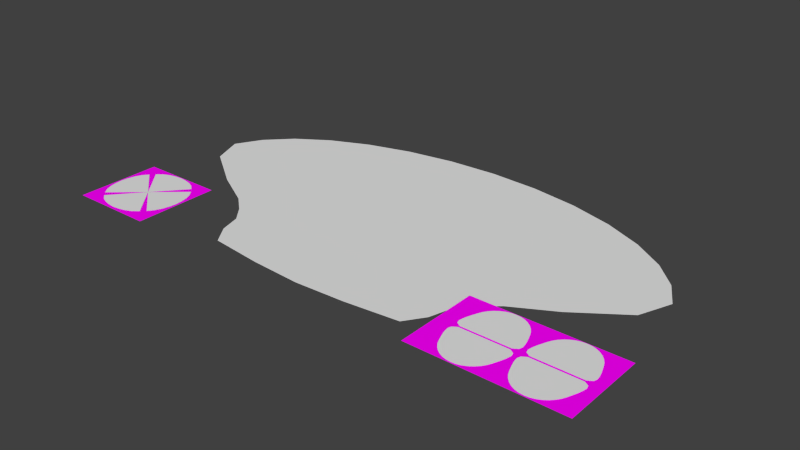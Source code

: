 # Source: blue_ui.blend  (saved by Blender 2.71.0; exported with 4.5.12 LTS)
import bpy
from mathutils import Matrix  # noqa: F401  (used for matrix-valued properties, if any)

bpy.ops.wm.read_factory_settings(use_empty=True)
scene = bpy.context.scene
scene.name = 'Scene'

# ---- collections
col_collection_1 = bpy.data.collections.new('Collection 1'); scene.collection.children.link(col_collection_1)
col_collection_2 = bpy.data.collections.new('Collection 2'); scene.collection.children.link(col_collection_2)
col_collection_11 = bpy.data.collections.new('Collection 11'); scene.collection.children.link(col_collection_11)
col_collection_11.hide_render = True
col_collection_11.hide_viewport = True

# ---- images (referenced by path relative to the original .blend; pixels are not part of the script)
import os
ASSET_DIR = os.environ.get("B2B_ASSET_DIR", "")  # directory of the original .blend (textures are referenced by path, not embedded)
HERE = os.path.dirname(os.path.abspath(__file__))  # packed textures are extracted next to this script under _unpacked/

def load_image(name, relpath, width, height, colorspace="sRGB"):
    """Load a texture the original file referenced (path relative to the .blend, or extracted next to this script)."""
    p = next((c for c in (os.path.join(HERE, relpath), os.path.join(ASSET_DIR, relpath)) if relpath and os.path.exists(c)), "")
    if p:
        img = bpy.data.images.load(p, check_existing=True)
        img.name = name
    else:  # same state as the original file: an image datablock whose file is absent (Cycles renders it pink)
        img = bpy.data.images.new(name, width, height)
        img.source = "FILE"
        img.filepath = "//" + (relpath or name)
    img.colorspace_settings.name = colorspace
    return img
img_hzg_updn_png_001 = load_image('hzg_updn.png.001', 'hzg_updn.png', 1024, 1024, 'sRGB')
img_hzg_zoom_png_001 = load_image('hzg_zoom.png.001', 'hzg_zoom.png', 1024, 1024, 'sRGB')
img_hzg_dpad_png_001 = load_image('hzg_dpad.png.001', 'hzg_dpad.png', 1024, 1024, 'sRGB')

# ---- materials (node trees are filled in below, after node groups)
mat_material_003 = bpy.data.materials.new('Material.003')
mat_material_003.alpha_threshold = 0.0
mat_material_003.roughness = 0.5
mat_material_003.line_color = (0.0, 0.0, 0.0, 1.0)
mat_material_002 = bpy.data.materials.new('Material.002')
mat_material_002.alpha_threshold = 0.0
mat_material_002.roughness = 0.5
mat_material_002.line_color = (0.0, 0.0, 0.0, 1.0)
mat_material = bpy.data.materials.new('Material')
mat_material.alpha_threshold = 0.0
mat_material.roughness = 0.5
mat_material.line_color = (0.0, 0.0, 0.0, 1.0)

# ---- material node trees
mat_material_003.use_nodes = True; mat_material_003.node_tree.nodes.clear()
_N = mat_material_003.node_tree.nodes; _L = mat_material_003.node_tree.links
n0 = _N.new('ShaderNodeMixShader'); n0.name = 'Mix Shader'; n0.location = (195, 274)
n1 = _N.new('ShaderNodeOutputMaterial'); n1.name = 'Material Output'; n1.location = (456, 281)
n2 = _N.new('ShaderNodeTexImage'); n2.name = 'Image Texture'; n2.location = (-397, 260)
n2.width = 140
n2.image = img_hzg_updn_png_001
n3 = _N.new('ShaderNodeBsdfTransparent'); n3.name = 'Transparent BSDF'; n3.location = (3, 152)
n3.inputs[0].default_value = (1.0, 1.0, 1.0, 0.0)
n4 = _N.new('ShaderNodeBsdfDiffuse'); n4.name = 'Diffuse BSDF'; n4.location = (10, 300)
_L.new(n2.outputs[0], n4.inputs[0])
_L.new(n0.outputs[0], n1.inputs[0])
_L.new(n2.outputs[1], n0.inputs[0])
_L.new(n3.outputs[0], n0.inputs[1])
_L.new(n4.outputs[0], n0.inputs[2])
n1.is_active_output = True
mat_material_002.use_nodes = True; mat_material_002.node_tree.nodes.clear()
_N = mat_material_002.node_tree.nodes; _L = mat_material_002.node_tree.links
n0 = _N.new('ShaderNodeBsdfDiffuse'); n0.name = 'Diffuse BSDF'; n0.location = (10, 300)
n1 = _N.new('ShaderNodeBsdfTransparent'); n1.name = 'Transparent BSDF'; n1.location = (34, 130)
n2 = _N.new('ShaderNodeOutputMaterial'); n2.name = 'Material Output'; n2.location = (598, 261)
n3 = _N.new('ShaderNodeMixShader'); n3.name = 'Mix Shader'; n3.location = (326, 275)
n4 = _N.new('ShaderNodeTexImage'); n4.name = 'Image Texture'; n4.location = (-322, 255)
n4.width = 140
n4.image = img_hzg_zoom_png_001
_L.new(n0.outputs[0], n3.inputs[2])
_L.new(n4.outputs[0], n0.inputs[0])
_L.new(n3.outputs[0], n2.inputs[0])
_L.new(n1.outputs[0], n3.inputs[1])
_L.new(n4.outputs[1], n3.inputs[0])
n2.is_active_output = True
mat_material.use_nodes = True; mat_material.node_tree.nodes.clear()
_N = mat_material.node_tree.nodes; _L = mat_material.node_tree.links
n0 = _N.new('ShaderNodeOutputMaterial'); n0.name = 'Material Output'; n0.location = (300, 300)
n1 = _N.new('ShaderNodeBsdfDiffuse'); n1.name = 'Diffuse BSDF'; n1.location = (10, 300)
n2 = _N.new('ShaderNodeTexImage'); n2.name = 'Image Texture'; n2.location = (-180, 300)
n2.width = 140
n2.image = img_hzg_dpad_png_001
_L.new(n1.outputs[0], n0.inputs[0])
_L.new(n2.outputs[0], n1.inputs[0])
n0.is_active_output = True

# ---- world
world_world = bpy.data.worlds.new('World'); scene.world = world_world
world_world.color = (0.05088, 0.05088, 0.05088)
world_world.use_sun_shadow = False
world_world.sun_shadow_jitter_overblur = 0.0
world_world.cycles.sampling_method = 'MANUAL'
world_world.cycles.sample_map_resolution = 256

# ---- meshes
me_plane_004 = bpy.data.meshes.new('Plane.004')
me_plane_004.from_pydata([(426.7, -227.8, 0.9995), (426.7, -527.8, 0.9995), (726.7, -227.8, 1.0), (726.7, -527.8, 1.0)], [], [(0, 1, 3, 2)])
_uv = me_plane_004.uv_layers.new(name='UVMap')
_uv.uv.foreach_set('vector', [9.998e-05, 0.9999, 9.998e-05, 0.0001001, 0.9999, 9.998e-05, 0.9999, 0.9999])
me_plane_004.materials.append(mat_material_003)
me_plane_004.use_remesh_preserve_volume = False
me_plane_004.use_remesh_preserve_attributes = False
me_plane_004.use_mirror_vertex_groups = False
me_plane_004.update()
me_plane_003 = bpy.data.meshes.new('Plane.003')
me_plane_003.from_pydata([(648.5, -227.8, 0.9995), (648.5, -527.8, 0.9995), (948.5, -227.8, 1.0), (948.5, -527.8, 1.0)], [], [(0, 1, 3, 2)])
_uv = me_plane_003.uv_layers.new(name='UVMap')
_uv.uv.foreach_set('vector', [9.998e-05, 0.9999, 9.998e-05, 0.0001001, 0.9999, 9.998e-05, 0.9999, 0.9999])
me_plane_003.materials.append(mat_material_002)
me_plane_003.use_remesh_preserve_volume = False
me_plane_003.use_remesh_preserve_attributes = False
me_plane_003.use_mirror_vertex_groups = False
me_plane_003.update()
me_plane_001 = bpy.data.meshes.new('Plane.001')
me_plane_001.from_pydata([(-947.1, -527.8, 0.9995), (-647.1, -527.8, 0.9995), (-947.1, -227.8, 1.0), (-647.1, -227.8, 1.0)], [], [(0, 1, 3, 2)])
_uv = me_plane_001.uv_layers.new(name='UVMap')
_uv.uv.foreach_set('vector', [9.998e-05, 0.9999, 9.998e-05, 0.0001001, 0.9999, 9.998e-05, 0.9999, 0.9999])
me_plane_001.materials.append(mat_material)
me_plane_001.use_remesh_preserve_volume = False
me_plane_001.use_remesh_preserve_attributes = False
me_plane_001.use_mirror_vertex_groups = False
me_plane_001.update()
me_circle_002 = bpy.data.meshes.new('Circle.002')
me_circle_002.from_pydata([(0.0, 486.3, 0.0), (-175.8, 476.9, 0.0), (-344.8, 449.3, 0.0), (-500.6, 404.3, 0.0), (-637.2, 343.8, 0.0), (-749.2, 270.2, 0.0), (-832.5, 186.1, 0.0), (-883.8, 94.87, 0.0), (-839.0, -18.37, 0.0), (-672.3, -136.0, 0.0), (-532.7, -212.9, 0.0), (-473.4, -264.6, 0.0), (-429.3, -318.5, 0.0), (-409.0, -389.8, 0.0), (-363.0, -456.3, 0.0), (-175.8, -476.9, 0.0), (0.0002936, -486.3, 0.0), (175.8, -476.9, 0.0), (363.0, -456.3, 0.0), (409.0, -389.8, 0.0), (429.3, -318.5, 0.0), (473.4, -264.6, 0.0), (532.7, -212.9, 0.0), (672.3, -136.0, 0.0), (839.0, -18.37, 0.0), (883.8, 94.87, 0.0), (832.5, 186.1, 0.0), (749.2, 270.2, 0.0), (637.2, 343.8, 0.0), (500.6, 404.3, 0.0), (344.8, 449.3, 0.0), (175.8, 476.9, 0.0), (0.0, 0.0002531, 0.0)], [], [(7, 8, 32, 6), (4, 5, 6, 32), (2, 3, 4, 32), (0, 1, 2, 32), (30, 31, 0, 32), (28, 29, 30, 32), (26, 27, 28, 32), (24, 25, 26, 32), (23, 24, 32, 22), (20, 21, 22, 32), (18, 19, 20, 32), (16, 17, 18, 32), (8, 9, 10, 32), (10, 11, 12, 32), (12, 13, 14, 32), (14, 15, 16, 32)])
me_circle_002.use_remesh_preserve_volume = False
me_circle_002.use_remesh_preserve_attributes = False
me_circle_002.use_mirror_vertex_groups = False
me_circle_002.update()
me_circle_009 = bpy.data.meshes.new('Circle.009')
me_circle_009.from_pydata([(809.0, -230.5, 2.0), (793.3, -232.0, 2.0), (778.0, -236.4, 2.0), (763.7, -243.5, 2.0), (750.7, -253.0, 2.0), (739.4, -264.7, 2.0), (730.3, -278.0, 2.0), (723.6, -292.4, 2.0), (717.9, -307.5, 2.0), (712.3, -322.9, 2.0), (708.1, -338.0, 2.0), (705.8, -352.0, 2.0), (709.3, -364.3, 2.0), (724.6, -374.2, 2.0), (893.4, -374.2, 2.0), (908.8, -364.3, 2.0), (912.2, -352.0, 2.0), (910.0, -338.0, 2.0), (905.8, -322.9, 2.0), (900.2, -307.5, 2.0), (894.5, -292.4, 2.0), (887.8, -278.0, 2.0), (878.6, -264.7, 2.0), (867.4, -253.0, 2.0), (854.4, -243.5, 2.0), (840.0, -236.4, 2.0), (824.8, -232.0, 2.0), (809.0, -374.2, 2.0), (809.0, -302.3, 2.0)], [], [(13, 27, 28, 12), (10, 11, 12, 28), (8, 9, 10, 28), (6, 7, 8, 28), (4, 5, 6, 28), (2, 3, 4, 28), (0, 1, 2, 28), (26, 0, 28, 25), (23, 24, 25, 28), (21, 22, 23, 28), (19, 20, 21, 28), (17, 18, 19, 28), (15, 16, 17, 28), (14, 15, 28, 27)])
_uv = me_circle_009.uv_layers.new(name='UVMap')
_uv.uv.foreach_set('vector', [0.09107, 8.476e-05, 0.5, 8.416e-05, 0.5, 0.3481, 0.01679, 0.04775, 0.0108, 0.1754, 8.342e-05, 0.1073, 0.01679, 0.04775, 0.5, 0.3481, 0.05848, 0.3232, 0.03127, 0.2485, 0.0108, 0.1754, 0.5, 0.3481, 0.1184, 0.4661, 0.08613, 0.3962, 0.05848, 0.3232, 0.5, 0.3481, 0.2174, 0.587, 0.1628, 0.5305, 0.1184, 0.4661, 0.5, 0.3481, 0.3498, 0.6678, 0.2804, 0.6333, 0.2174, 0.587, 0.5, 0.3481, 0.5, 0.6962, 0.4238, 0.689, 0.3498, 0.6678, 0.5, 0.3481, 0.5762, 0.689, 0.5, 0.6962, 0.5, 0.3481, 0.6502, 0.6678, 0.7826, 0.587, 0.7196, 0.6333, 0.6502, 0.6678, 0.5, 0.3481, 0.8816, 0.4661, 0.8372, 0.5305, 0.7826, 0.587, 0.5, 0.3481, 0.9415, 0.3231, 0.9139, 0.3961, 0.8816, 0.4661, 0.5, 0.3481, 0.9892, 0.1754, 0.9687, 0.2485, 0.9415, 0.3231, 0.5, 0.3481, 0.9832, 0.04775, 0.9999, 0.1073, 0.9892, 0.1754, 0.5, 0.3481, 0.9089, 8.342e-05, 0.9832, 0.04775, 0.5, 0.3481, 0.5, 8.416e-05])
me_circle_009.use_remesh_preserve_volume = False
me_circle_009.use_remesh_preserve_attributes = False
me_circle_009.use_mirror_vertex_groups = False
me_circle_009.update()
me_circle_008 = bpy.data.meshes.new('Circle.008')
me_circle_008.from_pydata([(809.0, -524.3, 2.0), (793.3, -522.9, 2.0), (778.0, -518.5, 2.0), (763.7, -511.4, 2.0), (750.7, -501.8, 2.0), (739.4, -490.1, 2.0), (730.3, -476.8, 2.0), (723.6, -462.4, 2.0), (717.9, -447.3, 2.0), (712.3, -431.9, 2.0), (708.1, -416.9, 2.0), (705.8, -402.8, 2.0), (709.3, -390.5, 2.0), (724.6, -380.7, 2.0), (893.4, -380.7, 2.0), (908.8, -390.5, 2.0), (912.2, -402.8, 2.0), (910.0, -416.9, 2.0), (905.8, -431.9, 2.0), (900.2, -447.3, 2.0), (894.5, -462.4, 2.0), (887.8, -476.8, 2.0), (878.6, -490.1, 2.0), (867.4, -501.8, 2.0), (854.4, -511.4, 2.0), (840.0, -518.5, 2.0), (824.8, -522.9, 2.0), (809.0, -380.7, 2.0), (809.0, -452.5, 2.0)], [], [(14, 27, 28, 15), (15, 28, 17, 16), (17, 28, 19, 18), (19, 28, 21, 20), (21, 28, 23, 22), (23, 28, 25, 24), (26, 25, 28, 0), (0, 28, 2, 1), (2, 28, 4, 3), (4, 28, 6, 5), (6, 28, 8, 7), (8, 28, 10, 9), (10, 28, 12, 11), (13, 12, 28, 27)])
_uv = me_circle_008.uv_layers.new(name='UVMap')
_uv.uv.foreach_set('vector', [0.9089, 0.6961, 0.5, 0.6962, 0.5, 0.3481, 0.9832, 0.6485, 0.9832, 0.6485, 0.5, 0.3481, 0.9892, 0.5208, 0.9999, 0.5889, 0.9892, 0.5208, 0.5, 0.3481, 0.9415, 0.3731, 0.9687, 0.4477, 0.9415, 0.3731, 0.5, 0.3481, 0.8816, 0.2302, 0.9139, 0.3001, 0.8816, 0.2302, 0.5, 0.3481, 0.7826, 0.1093, 0.8372, 0.1657, 0.7826, 0.1093, 0.5, 0.3481, 0.6502, 0.02846, 0.7196, 0.0629, 0.5762, 0.007246, 0.6502, 0.02846, 0.5, 0.3481, 0.5, 8.342e-05, 0.5, 8.342e-05, 0.5, 0.3481, 0.3498, 0.02845, 0.4238, 0.007244, 0.3498, 0.02845, 0.5, 0.3481, 0.2174, 0.1092, 0.2804, 0.06289, 0.2174, 0.1092, 0.5, 0.3481, 0.1184, 0.2302, 0.1628, 0.1657, 0.1184, 0.2302, 0.5, 0.3481, 0.05849, 0.3731, 0.08613, 0.3001, 0.05849, 0.3731, 0.5, 0.3481, 0.0108, 0.5208, 0.03127, 0.4477, 0.0108, 0.5208, 0.5, 0.3481, 0.01679, 0.6485, 8.342e-05, 0.5889, 0.09107, 0.6961, 0.01679, 0.6485, 0.5, 0.3481, 0.5, 0.6962])
me_circle_008.use_remesh_preserve_volume = False
me_circle_008.use_remesh_preserve_attributes = False
me_circle_008.use_mirror_vertex_groups = False
me_circle_008.update()
me_circle_007 = bpy.data.meshes.new('Circle.007')
me_circle_007.from_pydata([(586.5, -524.3, 2.0), (570.8, -522.9, 2.0), (555.6, -518.5, 2.0), (541.2, -511.4, 2.0), (528.2, -501.8, 2.0), (516.9, -490.1, 2.0), (507.8, -476.8, 2.0), (501.1, -462.4, 2.0), (495.4, -447.3, 2.0), (489.8, -431.9, 2.0), (485.6, -416.9, 2.0), (483.4, -402.8, 2.0), (486.8, -390.5, 2.0), (502.1, -380.7, 2.0), (671.0, -380.7, 2.0), (686.3, -390.5, 2.0), (689.7, -402.8, 2.0), (687.5, -416.9, 2.0), (683.3, -431.9, 2.0), (677.7, -447.3, 2.0), (672.0, -462.4, 2.0), (665.3, -476.8, 2.0), (656.1, -490.1, 2.0), (644.9, -501.8, 2.0), (631.9, -511.4, 2.0), (617.5, -518.5, 2.0), (602.3, -522.9, 2.0), (586.5, -380.7, 2.0), (586.5, -452.5, 2.0)], [], [(14, 27, 28, 15), (15, 28, 17, 16), (17, 28, 19, 18), (19, 28, 21, 20), (21, 28, 23, 22), (23, 28, 25, 24), (26, 25, 28, 0), (0, 28, 2, 1), (2, 28, 4, 3), (4, 28, 6, 5), (6, 28, 8, 7), (8, 28, 10, 9), (10, 28, 12, 11), (13, 12, 28, 27)])
_uv = me_circle_007.uv_layers.new(name='UVMap')
_uv.uv.foreach_set('vector', [0.9089, 0.6961, 0.5, 0.6962, 0.5, 0.3481, 0.9832, 0.6485, 0.9832, 0.6485, 0.5, 0.3481, 0.9892, 0.5208, 0.9999, 0.5889, 0.9892, 0.5208, 0.5, 0.3481, 0.9415, 0.3731, 0.9687, 0.4477, 0.9415, 0.3731, 0.5, 0.3481, 0.8816, 0.2302, 0.9139, 0.3001, 0.8816, 0.2302, 0.5, 0.3481, 0.7826, 0.1093, 0.8372, 0.1657, 0.7826, 0.1093, 0.5, 0.3481, 0.6502, 0.02846, 0.7196, 0.0629, 0.5762, 0.007245, 0.6502, 0.02846, 0.5, 0.3481, 0.5, 8.342e-05, 0.5, 8.342e-05, 0.5, 0.3481, 0.3498, 0.02845, 0.4238, 0.007245, 0.3498, 0.02845, 0.5, 0.3481, 0.2174, 0.1092, 0.2804, 0.0629, 0.2174, 0.1092, 0.5, 0.3481, 0.1184, 0.2302, 0.1628, 0.1657, 0.1184, 0.2302, 0.5, 0.3481, 0.05848, 0.3731, 0.08613, 0.3001, 0.05848, 0.3731, 0.5, 0.3481, 0.0108, 0.5208, 0.03127, 0.4477, 0.0108, 0.5208, 0.5, 0.3481, 0.01679, 0.6485, 8.342e-05, 0.5889, 0.09107, 0.6961, 0.01679, 0.6485, 0.5, 0.3481, 0.5, 0.6962])
me_circle_007.use_remesh_preserve_volume = False
me_circle_007.use_remesh_preserve_attributes = False
me_circle_007.use_mirror_vertex_groups = False
me_circle_007.update()
me_circle_001 = bpy.data.meshes.new('Circle.001')
me_circle_001.from_pydata([(586.5, -230.5, 2.0), (570.8, -232.0, 2.0), (555.6, -236.4, 2.0), (541.2, -243.5, 2.0), (528.2, -253.0, 2.0), (516.9, -264.7, 2.0), (507.8, -278.0, 2.0), (501.1, -292.4, 2.0), (495.4, -307.5, 2.0), (489.8, -322.9, 2.0), (485.6, -338.0, 2.0), (483.4, -352.0, 2.0), (486.8, -364.3, 2.0), (502.1, -374.2, 2.0), (671.0, -374.2, 2.0), (686.3, -364.3, 2.0), (689.7, -352.0, 2.0), (687.5, -338.0, 2.0), (683.3, -322.9, 2.0), (677.7, -307.5, 2.0), (672.0, -292.4, 2.0), (665.3, -278.0, 2.0), (656.1, -264.7, 2.0), (644.9, -253.0, 2.0), (631.9, -243.5, 2.0), (617.5, -236.4, 2.0), (602.3, -232.0, 2.0), (586.5, -374.2, 2.0), (586.5, -302.3, 2.0)], [], [(13, 27, 28, 12), (10, 11, 12, 28), (8, 9, 10, 28), (6, 7, 8, 28), (4, 5, 6, 28), (2, 3, 4, 28), (0, 1, 2, 28), (26, 0, 28, 25), (23, 24, 25, 28), (21, 22, 23, 28), (19, 20, 21, 28), (17, 18, 19, 28), (15, 16, 17, 28), (14, 15, 28, 27)])
_uv = me_circle_001.uv_layers.new(name='UVMap')
_uv.uv.foreach_set('vector', [0.09107, 8.387e-05, 0.5, 8.402e-05, 0.5, 0.3481, 0.01679, 0.04775, 0.0108, 0.1754, 8.342e-05, 0.1073, 0.01679, 0.04775, 0.5, 0.3481, 0.05848, 0.3231, 0.03127, 0.2485, 0.0108, 0.1754, 0.5, 0.3481, 0.1184, 0.4661, 0.08612, 0.3961, 0.05848, 0.3231, 0.5, 0.3481, 0.2174, 0.587, 0.1628, 0.5305, 0.1184, 0.4661, 0.5, 0.3481, 0.3498, 0.6678, 0.2804, 0.6333, 0.2174, 0.587, 0.5, 0.3481, 0.5, 0.6962, 0.4238, 0.689, 0.3498, 0.6678, 0.5, 0.3481, 0.5762, 0.689, 0.5, 0.6962, 0.5, 0.3481, 0.6502, 0.6678, 0.7826, 0.587, 0.7196, 0.6333, 0.6502, 0.6678, 0.5, 0.3481, 0.8816, 0.4661, 0.8372, 0.5305, 0.7826, 0.587, 0.5, 0.3481, 0.9415, 0.3231, 0.9139, 0.3961, 0.8816, 0.4661, 0.5, 0.3481, 0.9892, 0.1754, 0.9687, 0.2485, 0.9415, 0.3231, 0.5, 0.3481, 0.9832, 0.04775, 0.9999, 0.1073, 0.9892, 0.1754, 0.5, 0.3481, 0.9089, 8.342e-05, 0.9832, 0.04775, 0.5, 0.3481, 0.5, 8.402e-05])
me_circle_001.use_remesh_preserve_volume = False
me_circle_001.use_remesh_preserve_attributes = False
me_circle_001.use_mirror_vertex_groups = False
me_circle_001.update()
me_circle_006 = bpy.data.meshes.new('Circle.006')
me_circle_006.from_pydata([(-939.5, -374.9, 2.0), (-937.0, -400.5, 2.0), (-931.3, -425.1, 2.0), (-921.3, -447.8, 2.0), (-905.3, -467.6, 2.0), (-905.3, -282.1, 2.0), (-921.3, -302.0, 2.0), (-931.3, -324.6, 2.0), (-937.0, -349.3, 2.0), (-797.0, -374.9, 2.0), (-851.3, -328.5, 2.0), (-851.3, -421.2, 2.0), (-861.2, -374.9, 2.0)], [], [(11, 9, 10, 12), (4, 11, 12, 3), (1, 2, 3, 12), (0, 1, 12, 8), (6, 7, 8, 12), (5, 6, 12, 10)])
_uv = me_circle_006.uv_layers.new(name='UVMap')
_uv.uv.foreach_set('vector', [0.4935, 0.07746, 0.9881, 9.939e-05, 0.9875, 0.5007, 0.6955, 0.3416, 9.939e-05, 0.1534, 0.4935, 0.07746, 0.6955, 0.3416, 0.0328, 0.3295, 0.2131, 0.6287, 0.1083, 0.4859, 0.0328, 0.3295, 0.6955, 0.3416, 0.338, 0.7588, 0.2131, 0.6287, 0.6955, 0.3416, 0.4857, 0.8623, 0.8091, 0.9946, 0.643, 0.944, 0.4857, 0.8623, 0.6955, 0.3416, 0.9881, 0.9999, 0.8091, 0.9946, 0.6955, 0.3416, 0.9875, 0.5007])
me_circle_006.use_remesh_preserve_volume = False
me_circle_006.use_remesh_preserve_attributes = False
me_circle_006.use_mirror_vertex_groups = False
me_circle_006.update()
me_circle_005 = bpy.data.meshes.new('Circle.005')
me_circle_005.from_pydata([(-797.0, -517.4, 2.0), (-771.4, -514.9, 2.0), (-746.8, -509.1, 2.0), (-724.1, -499.2, 2.0), (-704.2, -483.1, 2.0), (-889.8, -483.1, 2.0), (-869.9, -499.2, 2.0), (-847.2, -509.1, 2.0), (-822.6, -514.9, 2.0), (-797.0, -374.9, 2.0), (-843.4, -429.1, 2.0), (-750.6, -429.1, 2.0), (-797.0, -439.0, 2.0)], [], [(11, 9, 10, 12), (4, 11, 12, 3), (1, 2, 3, 12), (0, 1, 12, 8), (6, 7, 8, 12), (5, 6, 12, 10)])
_uv = me_circle_005.uv_layers.new(name='UVMap')
_uv.uv.foreach_set('vector', [0.9875, 0.5007, 0.9881, 9.939e-05, 0.4935, 0.07746, 0.6955, 0.3416, 0.9881, 0.9999, 0.9875, 0.5007, 0.6955, 0.3416, 0.8091, 0.9946, 0.4857, 0.8623, 0.643, 0.944, 0.8091, 0.9946, 0.6955, 0.3416, 0.338, 0.7588, 0.4857, 0.8623, 0.6955, 0.3416, 0.2131, 0.6287, 0.0328, 0.3295, 0.1083, 0.4859, 0.2131, 0.6287, 0.6955, 0.3416, 9.939e-05, 0.1534, 0.0328, 0.3295, 0.6955, 0.3416, 0.4935, 0.07746])
me_circle_005.use_remesh_preserve_volume = False
me_circle_005.use_remesh_preserve_attributes = False
me_circle_005.use_mirror_vertex_groups = False
me_circle_005.update()
me_circle_004 = bpy.data.meshes.new('Circle.004')
me_circle_004.from_pydata([(-654.5, -374.9, 2.0), (-657.0, -349.3, 2.0), (-662.8, -324.6, 2.0), (-672.7, -302.0, 2.0), (-688.7, -282.1, 2.0), (-688.7, -467.6, 2.0), (-672.7, -447.8, 2.0), (-662.8, -425.1, 2.0), (-657.0, -400.5, 2.0), (-797.0, -374.9, 2.0), (-742.7, -421.2, 2.0), (-742.7, -328.5, 2.0), (-732.9, -374.9, 2.0)], [], [(11, 9, 10, 12), (4, 11, 12, 3), (5, 6, 12, 10), (6, 7, 8, 12), (1, 2, 3, 12), (0, 1, 12, 8)])
_uv = me_circle_004.uv_layers.new(name='UVMap')
_uv.uv.foreach_set('vector', [0.9875, 0.4993, 0.9881, 0.9999, 0.4935, 0.9225, 0.6955, 0.6584, 0.9881, 9.939e-05, 0.9875, 0.4993, 0.6955, 0.6584, 0.8091, 0.005408, 9.939e-05, 0.8466, 0.0328, 0.6705, 0.6955, 0.6584, 0.4935, 0.9225, 0.0328, 0.6705, 0.1083, 0.5141, 0.2131, 0.3713, 0.6955, 0.6584, 0.4857, 0.1377, 0.643, 0.05603, 0.8091, 0.005408, 0.6955, 0.6584, 0.338, 0.2412, 0.4857, 0.1377, 0.6955, 0.6584, 0.2131, 0.3713])
me_circle_004.use_remesh_preserve_volume = False
me_circle_004.use_remesh_preserve_attributes = False
me_circle_004.use_mirror_vertex_groups = False
me_circle_004.update()
me_circle = bpy.data.meshes.new('Circle')
me_circle.from_pydata([(-797.0, -232.4, 2.0), (-822.6, -234.9, 2.0), (-847.2, -240.6, 2.0), (-869.9, -250.5, 2.0), (-889.8, -266.6, 2.0), (-704.2, -266.6, 2.0), (-724.1, -250.5, 2.0), (-746.8, -240.6, 2.0), (-771.4, -234.9, 2.0), (-797.0, -374.9, 2.0), (-843.4, -320.6, 2.0), (-750.6, -320.6, 2.0), (-797.0, -310.7, 2.0)], [], [(4, 10, 12, 3), (1, 2, 3, 12), (0, 1, 12, 8), (6, 7, 8, 12), (5, 6, 12, 11), (10, 9, 11, 12)])
_uv = me_circle.uv_layers.new(name='UVMap')
_uv.uv.foreach_set('vector', [9.939e-05, 0.1534, 0.4935, 0.07746, 0.6955, 0.3416, 0.0328, 0.3295, 0.2131, 0.6287, 0.1083, 0.4858, 0.0328, 0.3295, 0.6955, 0.3416, 0.338, 0.7588, 0.2131, 0.6287, 0.6955, 0.3416, 0.4857, 0.8623, 0.809, 0.9946, 0.643, 0.944, 0.4857, 0.8623, 0.6955, 0.3416, 0.9881, 0.9999, 0.809, 0.9946, 0.6955, 0.3416, 0.9875, 0.5007, 0.4935, 0.07746, 0.9881, 9.939e-05, 0.9875, 0.5007, 0.6955, 0.3416])
me_circle.use_remesh_preserve_volume = False
me_circle.use_remesh_preserve_attributes = False
me_circle.use_mirror_vertex_groups = False
me_circle.update()
me_plane = bpy.data.meshes.new('Plane')
me_plane.from_pydata([(-1.0, -1.0, 0.0), (1.0, -1.0, 0.0), (-1.0, 1.0, 0.0), (1.0, 1.0, 0.0)], [], [(0, 1, 3, 2)])
me_plane.use_remesh_preserve_volume = False
me_plane.use_remesh_preserve_attributes = False
me_plane.use_mirror_vertex_groups = False
me_plane.update()

# ---- objects
ob_updn_btn = bpy.data.objects.new('updn_btn', me_plane_004)
ob_zoom_btn = bpy.data.objects.new('zoom_btn', me_plane_003)
ob_dpad = bpy.data.objects.new('dpad', me_plane_001)
ob_touch_area = bpy.data.objects.new('touch_area', me_circle_002)
ob_input_zoom_up = bpy.data.objects.new('input_zoom_up', me_circle_009)
ob_input_zoom_dn = bpy.data.objects.new('input_zoom_dn', me_circle_008)
ob_input_updn_dn = bpy.data.objects.new('input_updn_dn', me_circle_007)
ob_input_updn_up = bpy.data.objects.new('input_updn_up', me_circle_001)
ob_input_dpad_lt = bpy.data.objects.new('input_dpad_lt', me_circle_006)
ob_input_dpad_dn = bpy.data.objects.new('input_dpad_dn', me_circle_005)
ob_input_dpad_rt = bpy.data.objects.new('input_dpad_rt', me_circle_004)
ob_input_dpad_up = bpy.data.objects.new('input_dpad_up', me_circle)
ob_screen = bpy.data.objects.new('screen', me_plane)

# ---- transforms, parenting, visibility, modifiers, constraints
ob_updn_btn.location = (0.0, 0.0, 0.0)
ob_updn_btn.lineart.crease_threshold = 0.0
ob_zoom_btn.location = (0.0, 0.0, 0.0)
ob_zoom_btn.lineart.crease_threshold = 0.0
ob_dpad.location = (0.0, 0.0, 0.0)
ob_dpad.lineart.crease_threshold = 0.0
ob_touch_area.location = (0.0, 0.0, 0.0)
ob_touch_area.lineart.crease_threshold = 0.0
ob_input_zoom_up.location = (0.0, 0.0, 0.0)
ob_input_zoom_up.lineart.crease_threshold = 0.0
ob_input_zoom_dn.location = (0.0, 0.0, 0.0)
ob_input_zoom_dn.lineart.crease_threshold = 0.0
ob_input_updn_dn.location = (0.0, 0.0, 0.0)
ob_input_updn_dn.lineart.crease_threshold = 0.0
ob_input_updn_up.location = (0.0, 0.0, 0.0)
ob_input_updn_up.lineart.crease_threshold = 0.0
ob_input_dpad_lt.location = (0.0, 0.0, 0.0)
ob_input_dpad_lt.lineart.crease_threshold = 0.0
ob_input_dpad_dn.location = (0.0, 0.0, 0.0)
ob_input_dpad_dn.lineart.crease_threshold = 0.0
ob_input_dpad_rt.location = (0.0, 0.0, 0.0)
ob_input_dpad_rt.lineart.crease_threshold = 0.0
ob_input_dpad_up.location = (0.0, 0.0, 0.0)
ob_input_dpad_up.lineart.crease_threshold = 0.0
ob_screen.location = (0.0, 0.0, 0.0)
ob_screen.scale = (960.0, 540.0, 1.0)
ob_screen.lineart.crease_threshold = 0.0

# ---- collection membership
col_collection_1.objects.link(ob_updn_btn)
col_collection_1.objects.link(ob_zoom_btn)
col_collection_1.objects.link(ob_dpad)
col_collection_2.objects.link(ob_touch_area)
col_collection_2.objects.link(ob_input_zoom_up)
col_collection_2.objects.link(ob_input_zoom_dn)
col_collection_2.objects.link(ob_input_updn_dn)
col_collection_2.objects.link(ob_input_updn_up)
col_collection_2.objects.link(ob_input_dpad_lt)
col_collection_2.objects.link(ob_input_dpad_dn)
col_collection_2.objects.link(ob_input_dpad_rt)
col_collection_2.objects.link(ob_input_dpad_up)
col_collection_11.objects.link(ob_screen)

# ---- scene / render settings (as saved in the file)
scene.frame_start = 1; scene.frame_end = 250; scene.frame_set(1)
scene.render.engine = 'CYCLES'
scene.render.resolution_percentage = 50
scene.render.dither_intensity = 0.0
scene.cycles.use_denoising = False
scene.cycles.samples = 10
scene.cycles.sampling_pattern = 'TABULATED_SOBOL'
scene.cycles.light_sampling_threshold = 0.0
scene.cycles.use_adaptive_sampling = False
scene.cycles.use_light_tree = False
scene.cycles.blur_glossy = 0.0
scene.cycles.volume_bounces = 1
scene.cycles.pixel_filter_type = 'GAUSSIAN'
scene.cycles.sample_clamp_indirect = 0.0
scene.view_settings.view_transform = 'Standard'
bpy.context.view_layer.update()

# ---- added for rendering (the .blend has no active camera and no usable light): camera, sun
cam_auto = bpy.data.cameras.new('AutoCamera')
cam_auto.lens = 50.0
cam_auto.sensor_width = 36.0
cam_auto.clip_end = 34907.7
ob_auto_camera = bpy.data.objects.new('AutoCamera', cam_auto)
scene.collection.objects.link(ob_auto_camera)
ob_auto_camera.location = (1989.73, -2407.61, 1592.24)
ob_auto_camera.rotation_euler = (1.09748, -7.21219e-08, 0.694738)
scene.camera = ob_auto_camera
light_auto_sun = bpy.data.lights.new('AutoSun', 'SUN')
light_auto_sun.energy = 3.0
light_auto_sun.angle = 0.0523599
ob_auto_sun = bpy.data.objects.new('AutoSun', light_auto_sun)
scene.collection.objects.link(ob_auto_sun)
ob_auto_sun.rotation_euler = (0.872665, 0.174533, 0.523599)
bpy.context.view_layer.update()
